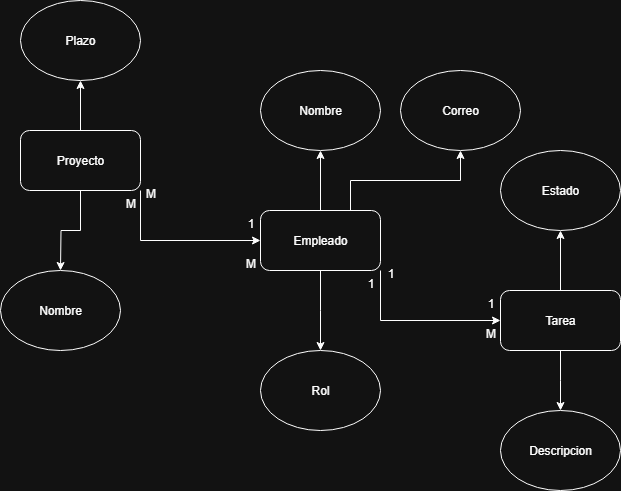

The diagram above was exported from draw.io. Its source (the exported page's mxGraphModel, read from the mxfile embedded in the PNG):
<mxGraphModel dx="1426" dy="783" grid="1" gridSize="10" guides="1" tooltips="1" connect="1" arrows="1" fold="1" page="1" pageScale="1" pageWidth="827" pageHeight="1169" math="0" shadow="0">
  <root>
    <mxCell id="0" />
    <mxCell id="1" parent="0" />
    <mxCell id="Ls8i0zpOSb8wJ50eNGfw-4" style="edgeStyle=orthogonalEdgeStyle;rounded=0;orthogonalLoop=1;jettySize=auto;html=1;exitX=1;exitY=1;exitDx=0;exitDy=0;entryX=0;entryY=0.5;entryDx=0;entryDy=0;" edge="1" parent="1" source="Ls8i0zpOSb8wJ50eNGfw-1" target="Ls8i0zpOSb8wJ50eNGfw-3">
      <mxGeometry relative="1" as="geometry" />
    </mxCell>
    <mxCell id="Ls8i0zpOSb8wJ50eNGfw-6" style="edgeStyle=orthogonalEdgeStyle;rounded=0;orthogonalLoop=1;jettySize=auto;html=1;exitX=0.5;exitY=0;exitDx=0;exitDy=0;" edge="1" parent="1" source="Ls8i0zpOSb8wJ50eNGfw-1">
      <mxGeometry relative="1" as="geometry">
        <mxPoint x="140" y="90" as="targetPoint" />
      </mxGeometry>
    </mxCell>
    <mxCell id="Ls8i0zpOSb8wJ50eNGfw-8" style="edgeStyle=orthogonalEdgeStyle;rounded=0;orthogonalLoop=1;jettySize=auto;html=1;exitX=0.5;exitY=1;exitDx=0;exitDy=0;" edge="1" parent="1" source="Ls8i0zpOSb8wJ50eNGfw-1">
      <mxGeometry relative="1" as="geometry">
        <mxPoint x="120" y="280" as="targetPoint" />
      </mxGeometry>
    </mxCell>
    <mxCell id="Ls8i0zpOSb8wJ50eNGfw-1" value="Proyecto" style="rounded=1;whiteSpace=wrap;html=1;" vertex="1" parent="1">
      <mxGeometry x="80" y="140" width="120" height="60" as="geometry" />
    </mxCell>
    <mxCell id="Ls8i0zpOSb8wJ50eNGfw-17" style="edgeStyle=orthogonalEdgeStyle;rounded=0;orthogonalLoop=1;jettySize=auto;html=1;exitX=0.5;exitY=1;exitDx=0;exitDy=0;" edge="1" parent="1" source="Ls8i0zpOSb8wJ50eNGfw-2">
      <mxGeometry relative="1" as="geometry">
        <mxPoint x="620" y="420" as="targetPoint" />
      </mxGeometry>
    </mxCell>
    <mxCell id="Ls8i0zpOSb8wJ50eNGfw-19" style="edgeStyle=orthogonalEdgeStyle;rounded=0;orthogonalLoop=1;jettySize=auto;html=1;exitX=0.5;exitY=0;exitDx=0;exitDy=0;" edge="1" parent="1" source="Ls8i0zpOSb8wJ50eNGfw-2">
      <mxGeometry relative="1" as="geometry">
        <mxPoint x="620" y="240" as="targetPoint" />
      </mxGeometry>
    </mxCell>
    <mxCell id="Ls8i0zpOSb8wJ50eNGfw-2" value="Tarea" style="rounded=1;whiteSpace=wrap;html=1;" vertex="1" parent="1">
      <mxGeometry x="560" y="300" width="120" height="60" as="geometry" />
    </mxCell>
    <mxCell id="Ls8i0zpOSb8wJ50eNGfw-5" style="edgeStyle=orthogonalEdgeStyle;rounded=0;orthogonalLoop=1;jettySize=auto;html=1;exitX=1;exitY=1;exitDx=0;exitDy=0;entryX=0;entryY=0.5;entryDx=0;entryDy=0;" edge="1" parent="1" source="Ls8i0zpOSb8wJ50eNGfw-3" target="Ls8i0zpOSb8wJ50eNGfw-2">
      <mxGeometry relative="1" as="geometry" />
    </mxCell>
    <mxCell id="Ls8i0zpOSb8wJ50eNGfw-10" style="edgeStyle=orthogonalEdgeStyle;rounded=0;orthogonalLoop=1;jettySize=auto;html=1;exitX=0.5;exitY=0;exitDx=0;exitDy=0;" edge="1" parent="1" source="Ls8i0zpOSb8wJ50eNGfw-3">
      <mxGeometry relative="1" as="geometry">
        <mxPoint x="380" y="160" as="targetPoint" />
      </mxGeometry>
    </mxCell>
    <mxCell id="Ls8i0zpOSb8wJ50eNGfw-12" style="edgeStyle=orthogonalEdgeStyle;rounded=0;orthogonalLoop=1;jettySize=auto;html=1;exitX=0.5;exitY=1;exitDx=0;exitDy=0;" edge="1" parent="1" source="Ls8i0zpOSb8wJ50eNGfw-3">
      <mxGeometry relative="1" as="geometry">
        <mxPoint x="380" y="360" as="targetPoint" />
      </mxGeometry>
    </mxCell>
    <mxCell id="Ls8i0zpOSb8wJ50eNGfw-16" style="edgeStyle=orthogonalEdgeStyle;rounded=0;orthogonalLoop=1;jettySize=auto;html=1;exitX=0.75;exitY=0;exitDx=0;exitDy=0;entryX=0.5;entryY=1;entryDx=0;entryDy=0;" edge="1" parent="1" source="Ls8i0zpOSb8wJ50eNGfw-3" target="Ls8i0zpOSb8wJ50eNGfw-15">
      <mxGeometry relative="1" as="geometry" />
    </mxCell>
    <mxCell id="Ls8i0zpOSb8wJ50eNGfw-3" value="Empleado" style="rounded=1;whiteSpace=wrap;html=1;" vertex="1" parent="1">
      <mxGeometry x="320" y="220" width="120" height="60" as="geometry" />
    </mxCell>
    <mxCell id="Ls8i0zpOSb8wJ50eNGfw-7" value="Plazo" style="ellipse;whiteSpace=wrap;html=1;" vertex="1" parent="1">
      <mxGeometry x="80" y="10" width="120" height="80" as="geometry" />
    </mxCell>
    <mxCell id="Ls8i0zpOSb8wJ50eNGfw-9" value="Nombre" style="ellipse;whiteSpace=wrap;html=1;" vertex="1" parent="1">
      <mxGeometry x="60" y="280" width="120" height="80" as="geometry" />
    </mxCell>
    <mxCell id="Ls8i0zpOSb8wJ50eNGfw-11" value="Nombre" style="ellipse;whiteSpace=wrap;html=1;" vertex="1" parent="1">
      <mxGeometry x="320" y="80" width="120" height="80" as="geometry" />
    </mxCell>
    <mxCell id="Ls8i0zpOSb8wJ50eNGfw-13" value="Rol" style="ellipse;whiteSpace=wrap;html=1;" vertex="1" parent="1">
      <mxGeometry x="320" y="360" width="120" height="80" as="geometry" />
    </mxCell>
    <mxCell id="Ls8i0zpOSb8wJ50eNGfw-15" value="Correo" style="ellipse;whiteSpace=wrap;html=1;" vertex="1" parent="1">
      <mxGeometry x="460" y="80" width="120" height="80" as="geometry" />
    </mxCell>
    <mxCell id="Ls8i0zpOSb8wJ50eNGfw-18" value="Descripcion" style="ellipse;whiteSpace=wrap;html=1;" vertex="1" parent="1">
      <mxGeometry x="560" y="420" width="120" height="80" as="geometry" />
    </mxCell>
    <mxCell id="Ls8i0zpOSb8wJ50eNGfw-20" value="Estado" style="ellipse;whiteSpace=wrap;html=1;" vertex="1" parent="1">
      <mxGeometry x="560" y="160" width="120" height="80" as="geometry" />
    </mxCell>
    <mxCell id="Ls8i0zpOSb8wJ50eNGfw-21" value="M" style="text;html=1;align=center;verticalAlign=middle;resizable=0;points=[];autosize=1;strokeColor=none;fillColor=none;" vertex="1" parent="1">
      <mxGeometry x="195" y="188" width="30" height="30" as="geometry" />
    </mxCell>
    <mxCell id="Ls8i0zpOSb8wJ50eNGfw-22" value="M" style="text;html=1;align=center;verticalAlign=middle;resizable=0;points=[];autosize=1;strokeColor=none;fillColor=none;" vertex="1" parent="1">
      <mxGeometry x="295" y="258" width="30" height="30" as="geometry" />
    </mxCell>
    <mxCell id="Ls8i0zpOSb8wJ50eNGfw-23" value="1" style="text;html=1;align=center;verticalAlign=middle;resizable=0;points=[];autosize=1;strokeColor=none;fillColor=none;" vertex="1" parent="1">
      <mxGeometry x="295" y="218" width="30" height="30" as="geometry" />
    </mxCell>
    <mxCell id="Ls8i0zpOSb8wJ50eNGfw-24" value="M" style="text;html=1;align=center;verticalAlign=middle;resizable=0;points=[];autosize=1;strokeColor=none;fillColor=none;" vertex="1" parent="1">
      <mxGeometry x="175" y="198" width="30" height="30" as="geometry" />
    </mxCell>
    <mxCell id="Ls8i0zpOSb8wJ50eNGfw-25" value="1" style="text;html=1;align=center;verticalAlign=middle;resizable=0;points=[];autosize=1;strokeColor=none;fillColor=none;" vertex="1" parent="1">
      <mxGeometry x="435" y="268" width="30" height="30" as="geometry" />
    </mxCell>
    <mxCell id="Ls8i0zpOSb8wJ50eNGfw-26" value="M" style="text;html=1;align=center;verticalAlign=middle;resizable=0;points=[];autosize=1;strokeColor=none;fillColor=none;" vertex="1" parent="1">
      <mxGeometry x="535" y="328" width="30" height="30" as="geometry" />
    </mxCell>
    <mxCell id="Ls8i0zpOSb8wJ50eNGfw-27" value="1" style="text;html=1;align=center;verticalAlign=middle;resizable=0;points=[];autosize=1;strokeColor=none;fillColor=none;" vertex="1" parent="1">
      <mxGeometry x="535" y="298" width="30" height="30" as="geometry" />
    </mxCell>
    <mxCell id="Ls8i0zpOSb8wJ50eNGfw-28" value="1" style="text;html=1;align=center;verticalAlign=middle;resizable=0;points=[];autosize=1;strokeColor=none;fillColor=none;" vertex="1" parent="1">
      <mxGeometry x="415" y="278" width="30" height="30" as="geometry" />
    </mxCell>
  </root>
</mxGraphModel>